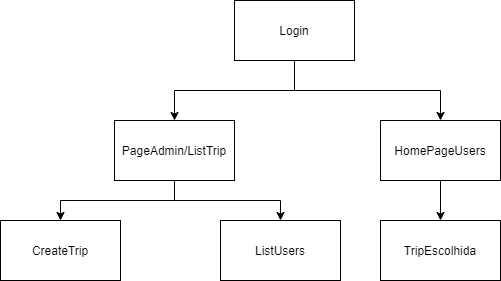

The diagram above was exported from draw.io. Its source (the exported page's mxGraphModel, read from the mxfile embedded in the PNG):
<mxGraphModel dx="1336" dy="745" grid="1" gridSize="10" guides="1" tooltips="1" connect="1" arrows="1" fold="1" page="1" pageScale="1" pageWidth="827" pageHeight="1169" math="0" shadow="0">
  <root>
    <mxCell id="0" />
    <mxCell id="1" parent="0" />
    <mxCell id="K-iwYLgJhyDj_uqnnAQE-51" style="edgeStyle=orthogonalEdgeStyle;rounded=0;orthogonalLoop=1;jettySize=auto;html=1;exitX=0.5;exitY=1;exitDx=0;exitDy=0;entryX=0.5;entryY=0;entryDx=0;entryDy=0;" edge="1" parent="1" source="K-iwYLgJhyDj_uqnnAQE-45" target="K-iwYLgJhyDj_uqnnAQE-46">
      <mxGeometry relative="1" as="geometry" />
    </mxCell>
    <mxCell id="K-iwYLgJhyDj_uqnnAQE-54" style="edgeStyle=orthogonalEdgeStyle;rounded=0;orthogonalLoop=1;jettySize=auto;html=1;exitX=0.5;exitY=1;exitDx=0;exitDy=0;" edge="1" parent="1" source="K-iwYLgJhyDj_uqnnAQE-45" target="K-iwYLgJhyDj_uqnnAQE-52">
      <mxGeometry relative="1" as="geometry" />
    </mxCell>
    <mxCell id="K-iwYLgJhyDj_uqnnAQE-45" value="Login" style="rounded=0;whiteSpace=wrap;html=1;" vertex="1" parent="1">
      <mxGeometry x="354" y="80" width="120" height="60" as="geometry" />
    </mxCell>
    <mxCell id="K-iwYLgJhyDj_uqnnAQE-49" style="edgeStyle=orthogonalEdgeStyle;rounded=0;orthogonalLoop=1;jettySize=auto;html=1;entryX=0.5;entryY=0;entryDx=0;entryDy=0;" edge="1" parent="1" source="K-iwYLgJhyDj_uqnnAQE-46" target="K-iwYLgJhyDj_uqnnAQE-47">
      <mxGeometry relative="1" as="geometry" />
    </mxCell>
    <mxCell id="K-iwYLgJhyDj_uqnnAQE-50" style="edgeStyle=orthogonalEdgeStyle;rounded=0;orthogonalLoop=1;jettySize=auto;html=1;exitX=0.5;exitY=1;exitDx=0;exitDy=0;entryX=0.5;entryY=0;entryDx=0;entryDy=0;" edge="1" parent="1" source="K-iwYLgJhyDj_uqnnAQE-46" target="K-iwYLgJhyDj_uqnnAQE-48">
      <mxGeometry relative="1" as="geometry" />
    </mxCell>
    <mxCell id="K-iwYLgJhyDj_uqnnAQE-46" value="PageAdmin/ListTrip" style="rounded=0;whiteSpace=wrap;html=1;" vertex="1" parent="1">
      <mxGeometry x="234" y="200" width="120" height="60" as="geometry" />
    </mxCell>
    <mxCell id="K-iwYLgJhyDj_uqnnAQE-47" value="CreateTrip" style="rounded=0;whiteSpace=wrap;html=1;" vertex="1" parent="1">
      <mxGeometry x="120" y="300" width="120" height="60" as="geometry" />
    </mxCell>
    <mxCell id="K-iwYLgJhyDj_uqnnAQE-48" value="ListUsers" style="rounded=0;whiteSpace=wrap;html=1;" vertex="1" parent="1">
      <mxGeometry x="340" y="300" width="120" height="60" as="geometry" />
    </mxCell>
    <mxCell id="K-iwYLgJhyDj_uqnnAQE-60" value="" style="edgeStyle=orthogonalEdgeStyle;rounded=0;orthogonalLoop=1;jettySize=auto;html=1;" edge="1" parent="1" source="K-iwYLgJhyDj_uqnnAQE-52" target="K-iwYLgJhyDj_uqnnAQE-59">
      <mxGeometry relative="1" as="geometry" />
    </mxCell>
    <mxCell id="K-iwYLgJhyDj_uqnnAQE-52" value="HomePageUsers" style="rounded=0;whiteSpace=wrap;html=1;" vertex="1" parent="1">
      <mxGeometry x="500" y="200" width="120" height="60" as="geometry" />
    </mxCell>
    <mxCell id="K-iwYLgJhyDj_uqnnAQE-59" value="TripEscolhida" style="rounded=0;whiteSpace=wrap;html=1;" vertex="1" parent="1">
      <mxGeometry x="500" y="300" width="120" height="60" as="geometry" />
    </mxCell>
  </root>
</mxGraphModel>